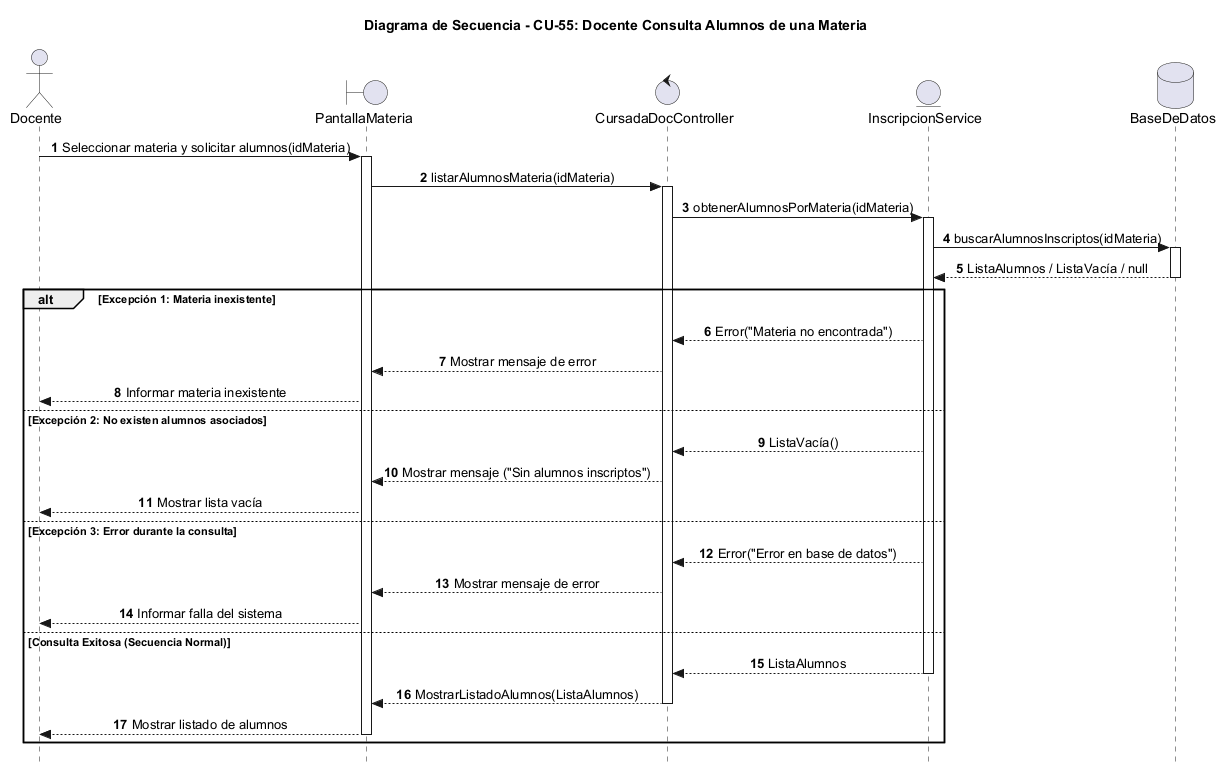

The diagram above was rendered by PlantUML. Its source (embedded in the PNG):
@startuml
autonumber
skinparam Style strictuml
skinparam SequenceMessageAlignment center

actor "Docente" as Docente
boundary "PantallaMateria" as Vista
control "CursadaDocController" as Ctrl
entity "InscripcionService" as Service
database "BaseDeDatos" as BD

title Diagrama de Secuencia - CU-55: Docente Consulta Alumnos de una Materia

Docente -> Vista : Seleccionar materia y solicitar alumnos(idMateria)
activate Vista
Vista -> Ctrl : listarAlumnosMateria(idMateria)
activate Ctrl

Ctrl -> Service : obtenerAlumnosPorMateria(idMateria)
activate Service
Service -> BD : buscarAlumnosInscriptos(idMateria)
activate BD
BD --> Service : ListaAlumnos / ListaVacía / null
deactivate BD

alt Excepción 1: Materia inexistente
    Service --> Ctrl : Error("Materia no encontrada")
    Ctrl --> Vista : Mostrar mensaje de error
    Vista --> Docente : Informar materia inexistente
else Excepción 2: No existen alumnos asociados
    Service --> Ctrl : ListaVacía()
    Ctrl --> Vista : Mostrar mensaje ("Sin alumnos inscriptos")
    Vista --> Docente : Mostrar lista vacía
else Excepción 3: Error durante la consulta
    Service --> Ctrl : Error("Error en base de datos")
    Ctrl --> Vista : Mostrar mensaje de error
    Vista --> Docente : Informar falla del sistema
else Consulta Exitosa (Secuencia Normal)
    Service --> Ctrl : ListaAlumnos
    deactivate Service
    Ctrl --> Vista : MostrarListadoAlumnos(ListaAlumnos)
    deactivate Ctrl
    Vista --> Docente : Mostrar listado de alumnos
    deactivate Vista
end

@enduml